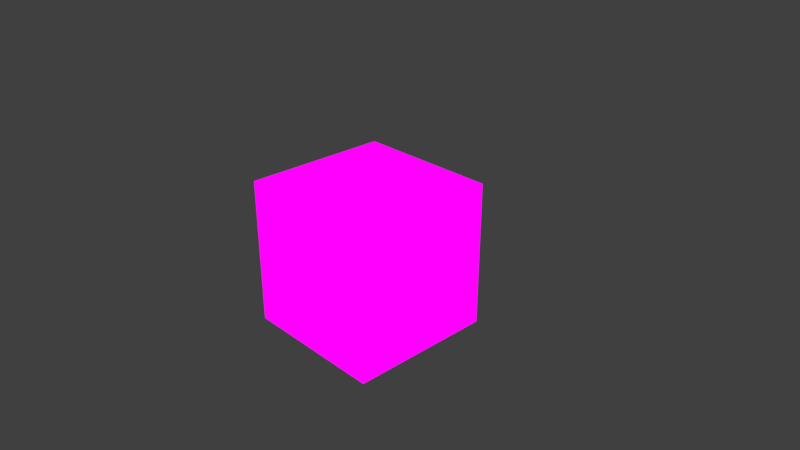 # Source: box.blend  (saved by Blender 2.78.0; exported with 4.5.12 LTS)
import bpy
from mathutils import Matrix  # noqa: F401  (used for matrix-valued properties, if any)

bpy.ops.wm.read_factory_settings(use_empty=True)
scene = bpy.context.scene
scene.name = 'Scene'

# ---- collections
col_collection_1 = bpy.data.collections.new('Collection 1'); scene.collection.children.link(col_collection_1)

# ---- images (referenced by path relative to the original .blend; pixels are not part of the script)
import os
ASSET_DIR = os.environ.get("B2B_ASSET_DIR", "")  # directory of the original .blend (textures are referenced by path, not embedded)
HERE = os.path.dirname(os.path.abspath(__file__))  # packed textures are extracted next to this script under _unpacked/

def load_image(name, relpath, width, height, colorspace="sRGB"):
    """Load a texture the original file referenced (path relative to the .blend, or extracted next to this script)."""
    p = next((c for c in (os.path.join(HERE, relpath), os.path.join(ASSET_DIR, relpath)) if relpath and os.path.exists(c)), "")
    if p:
        img = bpy.data.images.load(p, check_existing=True)
        img.name = name
    else:  # same state as the original file: an image datablock whose file is absent (Cycles renders it pink)
        img = bpy.data.images.new(name, width, height)
        img.source = "FILE"
        img.filepath = "//" + (relpath or name)
    img.colorspace_settings.name = colorspace
    return img
img_cube_png = load_image('Cube.png', 'textures/Cube.png', 1024, 1024, 'sRGB')

# ---- materials (node trees are filled in below, after node groups)
mat_material = bpy.data.materials.new('Material')
mat_material.alpha_threshold = 0.0
mat_material.roughness = 0.5
mat_material.line_color = (0.0, 0.0, 0.0, 1.0)

# ---- material node trees
mat_material.use_nodes = True; mat_material.node_tree.nodes.clear()
_N = mat_material.node_tree.nodes; _L = mat_material.node_tree.links
n0 = _N.new('ShaderNodeOutputMaterial'); n0.name = 'Material Output'; n0.location = (300, 300)
n1 = _N.new('ShaderNodeTexImage'); n1.name = 'Image Texture'; n1.location = (115, 403)
n1.width = 140
n1.image = img_cube_png
n2 = _N.new('ShaderNodeMapping'); n2.name = 'Mapping'; n2.location = (-269, 445)
n3 = _N.new('ShaderNodeTexCoord'); n3.name = 'Texture Coordinate'; n3.location = (-492, 435)
_L.new(n1.outputs[0], n0.inputs[0])
_L.new(n2.outputs[0], n1.inputs[0])
_L.new(n3.outputs[2], n2.inputs[0])
n0.is_active_output = True

# ---- world
world_world = bpy.data.worlds.new('World'); scene.world = world_world
world_world.color = (0.05088, 0.05088, 0.05088)
world_world.use_sun_shadow = False
world_world.sun_shadow_jitter_overblur = 0.0
world_world.cycles.sampling_method = 'MANUAL'

# ---- cameras
cam_camera = bpy.data.cameras.new('Camera')
cam_camera.clip_end = 100.0
cam_camera.lens = 35.0
cam_camera.sensor_width = 32.0
cam_camera.sensor_height = 18.0
cam_camera.ortho_scale = 7.314
cam_camera.dof.focus_distance = 0.0

# ---- lights
light_lamp = bpy.data.lights.new('Lamp', 'POINT')
light_lamp.transmission_factor = 0.0
light_lamp.cutoff_distance = 30.0
light_lamp.energy = 100.0
light_lamp.shadow_buffer_clip_start = 1.001
light_lamp.shadow_soft_size = 0.1
light_lamp.shadow_maximum_resolution = 0.006
light_lamp.use_absolute_resolution = True

# ---- meshes
me_cube = bpy.data.meshes.new('Cube')
me_cube.from_pydata([(1.0, 1.0, -1.0), (1.0, -1.0, -1.0), (-1.0, -1.0, -1.0), (-1.0, 1.0, -1.0), (1.0, 1.0, 1.0), (1.0, -1.0, 1.0), (-1.0, -1.0, 1.0), (-1.0, 1.0, 1.0), (1.0, -1.0, -1.0), (1.0, -1.0, 1.0)], [], [(0, 1, 2, 3), (4, 7, 6, 5), (0, 4, 5, 1), (1, 5, 6, 2), (2, 6, 7, 3), (4, 0, 3, 7), (5, 1, 8, 9)])
_uv = me_cube.uv_layers.new(name='UVMap')
_uv.uv.foreach_set('vector', [0.75, 0.5, 0.75, 0.25, 0.9999, 0.25, 0.9999, 0.5, 0.5, 0.5, 0.25, 0.5, 0.25, 0.25, 0.5, 0.25, 0.75, 0.5, 0.5, 0.5, 0.5, 0.25, 0.75, 0.25, 0.5, 8.988e-05, 0.5, 0.25, 0.25, 0.25, 0.25, 8.994e-05, 8.988e-05, 0.25, 0.25, 0.25, 0.25, 0.5, 8.994e-05, 0.5, 0.5, 0.5, 0.5, 0.75, 0.25, 0.75, 0.25, 0.5, 8.988e-05, 0.9997, 9.041e-05, 0.7501, 0.004446, 0.7501, 0.004445, 0.9997])
me_cube.materials.append(mat_material)
me_cube.use_remesh_preserve_volume = False
me_cube.use_remesh_preserve_attributes = False
me_cube.use_mirror_vertex_groups = False
me_cube.update()

# ---- objects
ob_cube = bpy.data.objects.new('Cube', me_cube)
ob_lamp = bpy.data.objects.new('Lamp', light_lamp)
ob_camera = bpy.data.objects.new('Camera', cam_camera)

# ---- transforms, parenting, visibility, modifiers, constraints
ob_cube.location = (0.0, 0.0, 0.0)
ob_cube.lock_rotations_4d = False
ob_cube.empty_display_type = 'ARROWS'
ob_cube.lineart.crease_threshold = 0.0
ob_lamp.location = (4.076, 1.005, 5.904)
ob_lamp.rotation_euler = (0.6503, 0.05522, 1.866)
ob_lamp.lock_rotations_4d = False
ob_lamp.empty_display_type = 'ARROWS'
ob_lamp.color = (0.0, 0.0, 0.0, 0.0)
ob_lamp.lineart.crease_threshold = 0.0
ob_camera.location = (7.481, -6.508, 5.344)
ob_camera.rotation_euler = (1.109, 0.0, 0.8149)
ob_camera.lock_rotations_4d = False
ob_camera.empty_display_type = 'ARROWS'
ob_camera.color = (0.0, 0.0, 0.0, 0.0)
ob_camera.display_type = 'WIRE'
ob_camera.lineart.crease_threshold = 0.0

# ---- collection membership
col_collection_1.objects.link(ob_cube)
col_collection_1.objects.link(ob_lamp)
col_collection_1.objects.link(ob_camera)

# ---- scene / render settings (as saved in the file)
scene.camera = ob_camera
scene.frame_start = 1; scene.frame_end = 250; scene.frame_set(1)
scene.render.engine = 'CYCLES'
scene.render.resolution_percentage = 50
scene.render.dither_intensity = 0.0
scene.cycles.use_denoising = False
scene.cycles.samples = 128
scene.cycles.sampling_pattern = 'TABULATED_SOBOL'
scene.cycles.light_sampling_threshold = 0.0
scene.cycles.use_adaptive_sampling = False
scene.cycles.use_light_tree = False
scene.cycles.blur_glossy = 0.0
scene.cycles.sample_clamp_indirect = 0.0
scene.view_settings.view_transform = 'Standard'
bpy.context.view_layer.update()
